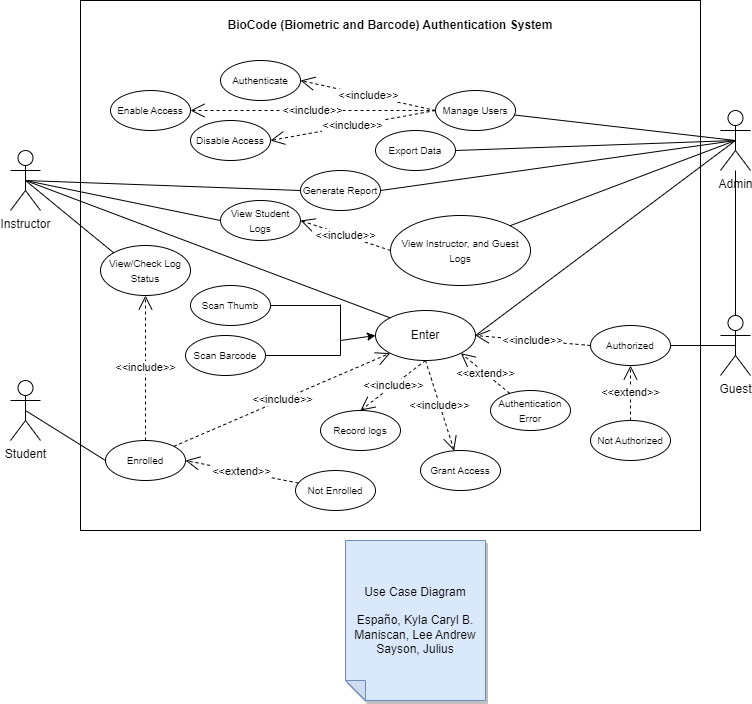

The diagram above was exported from draw.io. Its source (the exported page's mxGraphModel, read from the mxfile embedded in the PNG):
<mxGraphModel dx="1900" dy="522" grid="1" gridSize="10" guides="1" tooltips="1" connect="1" arrows="1" fold="1" page="1" pageScale="1" pageWidth="850" pageHeight="1100" math="0" shadow="0">
  <root>
    <mxCell id="0" />
    <mxCell id="1" parent="0" />
    <mxCell id="gLlgommv0DbJL2vGXiUc-40" value="" style="rounded=0;whiteSpace=wrap;html=1;movable=0;resizable=0;rotatable=0;deletable=0;editable=0;locked=1;connectable=0;" parent="1" vertex="1">
      <mxGeometry x="30" y="20" width="620" height="530" as="geometry" />
    </mxCell>
    <mxCell id="IU0-Mjahh1Bis-YnKKXa-1" value="Student" style="shape=umlActor;verticalLabelPosition=bottom;verticalAlign=top;html=1;outlineConnect=0;" parent="1" vertex="1">
      <mxGeometry x="-40" y="400" width="30" height="60" as="geometry" />
    </mxCell>
    <mxCell id="IU0-Mjahh1Bis-YnKKXa-2" value="Admin" style="shape=umlActor;verticalLabelPosition=bottom;verticalAlign=top;html=1;outlineConnect=0;" parent="1" vertex="1">
      <mxGeometry x="670" y="130" width="30" height="60" as="geometry" />
    </mxCell>
    <mxCell id="IU0-Mjahh1Bis-YnKKXa-3" value="Instructor&lt;br&gt;" style="shape=umlActor;verticalLabelPosition=bottom;verticalAlign=top;html=1;outlineConnect=0;" parent="1" vertex="1">
      <mxGeometry x="-40" y="170" width="30" height="60" as="geometry" />
    </mxCell>
    <mxCell id="IU0-Mjahh1Bis-YnKKXa-5" value="Guest" style="shape=umlActor;verticalLabelPosition=bottom;verticalAlign=top;html=1;outlineConnect=0;" parent="1" vertex="1">
      <mxGeometry x="670" y="335" width="30" height="60" as="geometry" />
    </mxCell>
    <mxCell id="IU0-Mjahh1Bis-YnKKXa-12" value="Enter" style="ellipse;whiteSpace=wrap;html=1;" parent="1" vertex="1">
      <mxGeometry x="325" y="330" width="100" height="50" as="geometry" />
    </mxCell>
    <mxCell id="IU0-Mjahh1Bis-YnKKXa-13" value="&lt;font style=&quot;font-size: 10px;&quot;&gt;Scan Thumb&lt;/font&gt;" style="ellipse;whiteSpace=wrap;html=1;" parent="1" vertex="1">
      <mxGeometry x="140" y="305" width="80" height="40" as="geometry" />
    </mxCell>
    <mxCell id="IU0-Mjahh1Bis-YnKKXa-14" value="&lt;font style=&quot;font-size: 10px;&quot;&gt;Scan Barcode&lt;/font&gt;" style="ellipse;whiteSpace=wrap;html=1;" parent="1" vertex="1">
      <mxGeometry x="135" y="355" width="80" height="40" as="geometry" />
    </mxCell>
    <mxCell id="IU0-Mjahh1Bis-YnKKXa-22" value="" style="endArrow=none;html=1;rounded=0;exitX=1;exitY=0.5;exitDx=0;exitDy=0;" parent="1" source="IU0-Mjahh1Bis-YnKKXa-14" edge="1">
      <mxGeometry width="50" height="50" relative="1" as="geometry">
        <mxPoint x="320.00214982580263" y="611.1145089721015" as="sourcePoint" />
        <mxPoint x="290" y="375" as="targetPoint" />
      </mxGeometry>
    </mxCell>
    <mxCell id="IU0-Mjahh1Bis-YnKKXa-23" value="" style="endArrow=none;html=1;rounded=0;exitX=1;exitY=0.5;exitDx=0;exitDy=0;" parent="1" source="IU0-Mjahh1Bis-YnKKXa-13" edge="1">
      <mxGeometry width="50" height="50" relative="1" as="geometry">
        <mxPoint x="310" y="339.5" as="sourcePoint" />
        <mxPoint x="290" y="325" as="targetPoint" />
      </mxGeometry>
    </mxCell>
    <mxCell id="IU0-Mjahh1Bis-YnKKXa-24" value="" style="endArrow=none;html=1;rounded=0;" parent="1" edge="1">
      <mxGeometry width="50" height="50" relative="1" as="geometry">
        <mxPoint x="290" y="375" as="sourcePoint" />
        <mxPoint x="290" y="324" as="targetPoint" />
      </mxGeometry>
    </mxCell>
    <mxCell id="IU0-Mjahh1Bis-YnKKXa-25" value="" style="endArrow=classic;html=1;rounded=0;entryX=0;entryY=0.5;entryDx=0;entryDy=0;" parent="1" target="IU0-Mjahh1Bis-YnKKXa-12" edge="1">
      <mxGeometry width="50" height="50" relative="1" as="geometry">
        <mxPoint x="290" y="360" as="sourcePoint" />
        <mxPoint x="270" y="320" as="targetPoint" />
        <Array as="points" />
      </mxGeometry>
    </mxCell>
    <mxCell id="IU0-Mjahh1Bis-YnKKXa-33" value="Record logs" style="ellipse;whiteSpace=wrap;html=1;fontSize=10;" parent="1" vertex="1">
      <mxGeometry x="270" y="430" width="80" height="40" as="geometry" />
    </mxCell>
    <mxCell id="IU0-Mjahh1Bis-YnKKXa-34" value="" style="endArrow=none;html=1;rounded=0;exitX=0.5;exitY=0.5;exitDx=0;exitDy=0;exitPerimeter=0;entryX=1;entryY=0.5;entryDx=0;entryDy=0;" parent="1" source="IU0-Mjahh1Bis-YnKKXa-2" target="gLlgommv0DbJL2vGXiUc-13" edge="1">
      <mxGeometry width="50" height="50" relative="1" as="geometry">
        <mxPoint x="410" y="340" as="sourcePoint" />
        <mxPoint x="360" y="230" as="targetPoint" />
      </mxGeometry>
    </mxCell>
    <mxCell id="IU0-Mjahh1Bis-YnKKXa-43" value="&lt;font style=&quot;font-size: 10px;&quot;&gt;Authentication Error&lt;/font&gt;" style="ellipse;whiteSpace=wrap;html=1;" parent="1" vertex="1">
      <mxGeometry x="440" y="410" width="80" height="40" as="geometry" />
    </mxCell>
    <mxCell id="IU0-Mjahh1Bis-YnKKXa-45" value="&amp;lt;&amp;lt;extend&amp;gt;&amp;gt;" style="endArrow=open;endSize=12;dashed=1;html=1;rounded=0;entryX=1;entryY=1;entryDx=0;entryDy=0;" parent="1" source="IU0-Mjahh1Bis-YnKKXa-43" target="IU0-Mjahh1Bis-YnKKXa-12" edge="1">
      <mxGeometry width="160" relative="1" as="geometry">
        <mxPoint x="540" y="379" as="sourcePoint" />
        <mxPoint x="365" y="360" as="targetPoint" />
      </mxGeometry>
    </mxCell>
    <mxCell id="IU0-Mjahh1Bis-YnKKXa-46" value="&lt;font style=&quot;font-size: 10px;&quot;&gt;Manage Users&lt;/font&gt;" style="ellipse;whiteSpace=wrap;html=1;" parent="1" vertex="1">
      <mxGeometry x="385" y="110" width="80" height="40" as="geometry" />
    </mxCell>
    <mxCell id="IU0-Mjahh1Bis-YnKKXa-49" value="" style="endArrow=none;html=1;rounded=0;exitX=0.5;exitY=0.5;exitDx=0;exitDy=0;exitPerimeter=0;" parent="1" source="IU0-Mjahh1Bis-YnKKXa-2" target="IU0-Mjahh1Bis-YnKKXa-46" edge="1">
      <mxGeometry width="50" height="50" relative="1" as="geometry">
        <mxPoint x="410" y="340" as="sourcePoint" />
        <mxPoint x="460" y="290" as="targetPoint" />
      </mxGeometry>
    </mxCell>
    <mxCell id="IU0-Mjahh1Bis-YnKKXa-50" value="&lt;font style=&quot;font-size: 10px;&quot;&gt;Grant Access&lt;/font&gt;" style="ellipse;whiteSpace=wrap;html=1;" parent="1" vertex="1">
      <mxGeometry x="370" y="470" width="80" height="40" as="geometry" />
    </mxCell>
    <mxCell id="IU0-Mjahh1Bis-YnKKXa-52" value="&amp;lt;&amp;lt;include&amp;gt;&amp;gt;" style="endArrow=open;endSize=12;dashed=1;html=1;rounded=0;exitX=0.5;exitY=1;exitDx=0;exitDy=0;" parent="1" source="IU0-Mjahh1Bis-YnKKXa-12" target="IU0-Mjahh1Bis-YnKKXa-50" edge="1">
      <mxGeometry width="160" relative="1" as="geometry">
        <mxPoint x="500" y="400" as="sourcePoint" />
        <mxPoint x="510" y="360" as="targetPoint" />
      </mxGeometry>
    </mxCell>
    <mxCell id="gLlgommv0DbJL2vGXiUc-2" value="Use Case Diagram&lt;br&gt;&lt;br&gt;Españo, Kyla Caryl B.&lt;br&gt;Maniscan, Lee Andrew&lt;br&gt;Sayson, Julius" style="shape=note;whiteSpace=wrap;html=1;backgroundOutline=1;darkOpacity=0.05;fillColor=#dae8fc;strokeColor=#6c8ebf;fillStyle=solid;direction=west;gradientDirection=north;shadow=1;size=20;pointerEvents=1;" parent="1" vertex="1">
      <mxGeometry x="295" y="560" width="140" height="160" as="geometry" />
    </mxCell>
    <mxCell id="gLlgommv0DbJL2vGXiUc-3" value="&amp;lt;&amp;lt;include&amp;gt;&amp;gt;" style="endArrow=open;endSize=12;dashed=1;html=1;rounded=0;entryX=0.5;entryY=0;entryDx=0;entryDy=0;exitX=0.5;exitY=1;exitDx=0;exitDy=0;" parent="1" source="IU0-Mjahh1Bis-YnKKXa-12" target="IU0-Mjahh1Bis-YnKKXa-33" edge="1">
      <mxGeometry width="160" relative="1" as="geometry">
        <mxPoint x="484" y="411" as="sourcePoint" />
        <mxPoint x="571" y="403" as="targetPoint" />
      </mxGeometry>
    </mxCell>
    <mxCell id="gLlgommv0DbJL2vGXiUc-5" value="" style="endArrow=none;html=1;rounded=0;exitX=0.5;exitY=0;exitDx=0;exitDy=0;exitPerimeter=0;" parent="1" source="IU0-Mjahh1Bis-YnKKXa-5" target="IU0-Mjahh1Bis-YnKKXa-2" edge="1">
      <mxGeometry width="50" height="50" relative="1" as="geometry">
        <mxPoint x="430" y="380" as="sourcePoint" />
        <mxPoint x="480" y="330" as="targetPoint" />
      </mxGeometry>
    </mxCell>
    <mxCell id="gLlgommv0DbJL2vGXiUc-6" value="&lt;b&gt;BioCode (Biometric and Barcode) Authentication System&lt;/b&gt;" style="text;strokeColor=none;align=center;fillColor=none;html=1;verticalAlign=middle;whiteSpace=wrap;rounded=0;movable=0;resizable=0;rotatable=0;deletable=0;editable=0;locked=1;connectable=0;" parent="1" vertex="1">
      <mxGeometry x="175" y="30" width="330" height="30" as="geometry" />
    </mxCell>
    <mxCell id="gLlgommv0DbJL2vGXiUc-7" value="&lt;font style=&quot;font-size: 10px;&quot;&gt;Enable Access&lt;/font&gt;" style="ellipse;whiteSpace=wrap;html=1;" parent="1" vertex="1">
      <mxGeometry x="60" y="110" width="80" height="40" as="geometry" />
    </mxCell>
    <mxCell id="gLlgommv0DbJL2vGXiUc-8" value="&lt;font style=&quot;font-size: 10px;&quot;&gt;Disable Access&lt;/font&gt;" style="ellipse;whiteSpace=wrap;html=1;" parent="1" vertex="1">
      <mxGeometry x="140" y="140" width="80" height="40" as="geometry" />
    </mxCell>
    <mxCell id="gLlgommv0DbJL2vGXiUc-9" value="&amp;lt;&amp;lt;include&amp;gt;&amp;gt;" style="endArrow=open;endSize=12;dashed=1;html=1;rounded=0;exitX=0;exitY=0.5;exitDx=0;exitDy=0;entryX=1;entryY=0.5;entryDx=0;entryDy=0;" parent="1" source="IU0-Mjahh1Bis-YnKKXa-46" target="gLlgommv0DbJL2vGXiUc-7" edge="1">
      <mxGeometry width="160" relative="1" as="geometry">
        <mxPoint x="340" y="300" as="sourcePoint" />
        <mxPoint x="500" y="300" as="targetPoint" />
      </mxGeometry>
    </mxCell>
    <mxCell id="gLlgommv0DbJL2vGXiUc-10" value="&amp;lt;&amp;lt;include&amp;gt;&amp;gt;" style="endArrow=open;endSize=12;dashed=1;html=1;rounded=0;exitX=0;exitY=0.5;exitDx=0;exitDy=0;entryX=1;entryY=0.5;entryDx=0;entryDy=0;" parent="1" source="IU0-Mjahh1Bis-YnKKXa-46" target="gLlgommv0DbJL2vGXiUc-8" edge="1">
      <mxGeometry width="160" relative="1" as="geometry">
        <mxPoint x="340" y="300" as="sourcePoint" />
        <mxPoint x="500" y="300" as="targetPoint" />
      </mxGeometry>
    </mxCell>
    <mxCell id="gLlgommv0DbJL2vGXiUc-11" value="&lt;font style=&quot;font-size: 10px;&quot;&gt;Authenticate&lt;/font&gt;" style="ellipse;whiteSpace=wrap;html=1;" parent="1" vertex="1">
      <mxGeometry x="170" y="80" width="80" height="40" as="geometry" />
    </mxCell>
    <mxCell id="gLlgommv0DbJL2vGXiUc-12" value="&amp;lt;&amp;lt;include&amp;gt;&amp;gt;" style="endArrow=open;endSize=12;dashed=1;html=1;rounded=0;exitX=0;exitY=0.5;exitDx=0;exitDy=0;entryX=1;entryY=0.5;entryDx=0;entryDy=0;" parent="1" source="IU0-Mjahh1Bis-YnKKXa-46" target="gLlgommv0DbJL2vGXiUc-11" edge="1">
      <mxGeometry width="160" relative="1" as="geometry">
        <mxPoint x="340" y="300" as="sourcePoint" />
        <mxPoint x="500" y="300" as="targetPoint" />
      </mxGeometry>
    </mxCell>
    <mxCell id="gLlgommv0DbJL2vGXiUc-13" value="&lt;font style=&quot;font-size: 10px;&quot;&gt;Export Data&lt;/font&gt;" style="ellipse;whiteSpace=wrap;html=1;" parent="1" vertex="1">
      <mxGeometry x="325" y="150" width="80" height="40" as="geometry" />
    </mxCell>
    <mxCell id="gLlgommv0DbJL2vGXiUc-14" value="&lt;font style=&quot;font-size: 10px;&quot;&gt;View Student Logs&lt;/font&gt;" style="ellipse;whiteSpace=wrap;html=1;" parent="1" vertex="1">
      <mxGeometry x="170" y="220" width="80" height="40" as="geometry" />
    </mxCell>
    <mxCell id="gLlgommv0DbJL2vGXiUc-15" value="" style="endArrow=none;html=1;rounded=0;entryX=0;entryY=0.5;entryDx=0;entryDy=0;exitX=0.5;exitY=0.5;exitDx=0;exitDy=0;exitPerimeter=0;" parent="1" source="IU0-Mjahh1Bis-YnKKXa-3" target="gLlgommv0DbJL2vGXiUc-14" edge="1">
      <mxGeometry width="50" height="50" relative="1" as="geometry">
        <mxPoint x="340" y="350" as="sourcePoint" />
        <mxPoint x="390" y="300" as="targetPoint" />
      </mxGeometry>
    </mxCell>
    <mxCell id="gLlgommv0DbJL2vGXiUc-16" value="&lt;font style=&quot;font-size: 10px;&quot;&gt;View Instructor, and Guest Logs&lt;/font&gt;" style="ellipse;whiteSpace=wrap;html=1;" parent="1" vertex="1">
      <mxGeometry x="340" y="235" width="140" height="70" as="geometry" />
    </mxCell>
    <mxCell id="gLlgommv0DbJL2vGXiUc-17" value="" style="endArrow=none;html=1;rounded=0;entryX=0.5;entryY=0.5;entryDx=0;entryDy=0;entryPerimeter=0;exitX=1;exitY=0;exitDx=0;exitDy=0;" parent="1" source="gLlgommv0DbJL2vGXiUc-16" target="IU0-Mjahh1Bis-YnKKXa-2" edge="1">
      <mxGeometry width="50" height="50" relative="1" as="geometry">
        <mxPoint x="340" y="350" as="sourcePoint" />
        <mxPoint x="390" y="300" as="targetPoint" />
      </mxGeometry>
    </mxCell>
    <mxCell id="gLlgommv0DbJL2vGXiUc-18" value="&amp;lt;&amp;lt;include&amp;gt;&amp;gt;" style="endArrow=open;endSize=12;dashed=1;html=1;rounded=0;exitX=0;exitY=0.5;exitDx=0;exitDy=0;entryX=1;entryY=0.5;entryDx=0;entryDy=0;" parent="1" source="gLlgommv0DbJL2vGXiUc-16" target="gLlgommv0DbJL2vGXiUc-14" edge="1">
      <mxGeometry width="160" relative="1" as="geometry">
        <mxPoint x="280" y="365" as="sourcePoint" />
        <mxPoint x="440" y="365" as="targetPoint" />
      </mxGeometry>
    </mxCell>
    <mxCell id="gLlgommv0DbJL2vGXiUc-19" value="&lt;font style=&quot;font-size: 10px;&quot;&gt;Enrolled&lt;/font&gt;" style="ellipse;whiteSpace=wrap;html=1;" parent="1" vertex="1">
      <mxGeometry x="55" y="460" width="80" height="40" as="geometry" />
    </mxCell>
    <mxCell id="gLlgommv0DbJL2vGXiUc-20" value="&lt;font style=&quot;font-size: 10px;&quot;&gt;View/Check Log Status&lt;/font&gt;" style="ellipse;whiteSpace=wrap;html=1;" parent="1" vertex="1">
      <mxGeometry x="50" y="265" width="90" height="50" as="geometry" />
    </mxCell>
    <mxCell id="gLlgommv0DbJL2vGXiUc-21" value="" style="endArrow=none;html=1;rounded=0;exitX=0.5;exitY=0.5;exitDx=0;exitDy=0;exitPerimeter=0;entryX=0;entryY=0;entryDx=0;entryDy=0;" parent="1" source="IU0-Mjahh1Bis-YnKKXa-3" target="gLlgommv0DbJL2vGXiUc-20" edge="1">
      <mxGeometry width="50" height="50" relative="1" as="geometry">
        <mxPoint x="340" y="350" as="sourcePoint" />
        <mxPoint x="390" y="300" as="targetPoint" />
      </mxGeometry>
    </mxCell>
    <mxCell id="gLlgommv0DbJL2vGXiUc-22" value="&lt;font style=&quot;font-size: 10px;&quot;&gt;Authorized&lt;/font&gt;" style="ellipse;whiteSpace=wrap;html=1;" parent="1" vertex="1">
      <mxGeometry x="540" y="345" width="80" height="40" as="geometry" />
    </mxCell>
    <mxCell id="gLlgommv0DbJL2vGXiUc-23" value="" style="endArrow=none;html=1;rounded=0;exitX=0.5;exitY=0.5;exitDx=0;exitDy=0;exitPerimeter=0;entryX=0;entryY=0;entryDx=0;entryDy=0;" parent="1" source="IU0-Mjahh1Bis-YnKKXa-3" target="IU0-Mjahh1Bis-YnKKXa-12" edge="1">
      <mxGeometry width="50" height="50" relative="1" as="geometry">
        <mxPoint x="260" y="330" as="sourcePoint" />
        <mxPoint x="310" y="280" as="targetPoint" />
      </mxGeometry>
    </mxCell>
    <mxCell id="gLlgommv0DbJL2vGXiUc-24" value="" style="endArrow=none;html=1;rounded=0;exitX=1;exitY=0.5;exitDx=0;exitDy=0;entryX=0.5;entryY=0.5;entryDx=0;entryDy=0;entryPerimeter=0;" parent="1" source="IU0-Mjahh1Bis-YnKKXa-12" target="IU0-Mjahh1Bis-YnKKXa-2" edge="1">
      <mxGeometry width="50" height="50" relative="1" as="geometry">
        <mxPoint x="260" y="370" as="sourcePoint" />
        <mxPoint x="640" y="210" as="targetPoint" />
      </mxGeometry>
    </mxCell>
    <mxCell id="gLlgommv0DbJL2vGXiUc-25" value="" style="endArrow=none;html=1;rounded=0;entryX=0;entryY=0.5;entryDx=0;entryDy=0;exitX=0.5;exitY=0.5;exitDx=0;exitDy=0;exitPerimeter=0;" parent="1" source="IU0-Mjahh1Bis-YnKKXa-1" target="gLlgommv0DbJL2vGXiUc-19" edge="1">
      <mxGeometry width="50" height="50" relative="1" as="geometry">
        <mxPoint x="160" y="420" as="sourcePoint" />
        <mxPoint x="310" y="280" as="targetPoint" />
      </mxGeometry>
    </mxCell>
    <mxCell id="gLlgommv0DbJL2vGXiUc-27" value="&amp;lt;&amp;lt;include&amp;gt;&amp;gt;" style="endArrow=open;endSize=12;dashed=1;html=1;rounded=0;exitX=0.5;exitY=0;exitDx=0;exitDy=0;entryX=0.5;entryY=1;entryDx=0;entryDy=0;" parent="1" source="gLlgommv0DbJL2vGXiUc-19" target="gLlgommv0DbJL2vGXiUc-20" edge="1">
      <mxGeometry width="160" relative="1" as="geometry">
        <mxPoint x="210" y="340" as="sourcePoint" />
        <mxPoint x="370" y="340" as="targetPoint" />
      </mxGeometry>
    </mxCell>
    <mxCell id="gLlgommv0DbJL2vGXiUc-28" value="&amp;lt;&amp;lt;include&amp;gt;&amp;gt;" style="endArrow=open;endSize=12;dashed=1;html=1;rounded=0;exitX=1;exitY=0;exitDx=0;exitDy=0;entryX=0;entryY=1;entryDx=0;entryDy=0;" parent="1" source="gLlgommv0DbJL2vGXiUc-19" target="IU0-Mjahh1Bis-YnKKXa-12" edge="1">
      <mxGeometry width="160" relative="1" as="geometry">
        <mxPoint x="90" y="390" as="sourcePoint" />
        <mxPoint x="250" y="390" as="targetPoint" />
      </mxGeometry>
    </mxCell>
    <mxCell id="gLlgommv0DbJL2vGXiUc-29" value="" style="endArrow=none;html=1;rounded=0;entryX=0.5;entryY=0.5;entryDx=0;entryDy=0;entryPerimeter=0;exitX=1;exitY=0.5;exitDx=0;exitDy=0;" parent="1" source="gLlgommv0DbJL2vGXiUc-22" target="IU0-Mjahh1Bis-YnKKXa-5" edge="1">
      <mxGeometry width="50" height="50" relative="1" as="geometry">
        <mxPoint x="270" y="390" as="sourcePoint" />
        <mxPoint x="320" y="340" as="targetPoint" />
      </mxGeometry>
    </mxCell>
    <mxCell id="gLlgommv0DbJL2vGXiUc-30" value="&amp;lt;&amp;lt;include&amp;gt;&amp;gt;" style="endArrow=open;endSize=12;dashed=1;html=1;rounded=0;exitX=0;exitY=0.5;exitDx=0;exitDy=0;entryX=1;entryY=0.5;entryDx=0;entryDy=0;" parent="1" source="gLlgommv0DbJL2vGXiUc-22" target="IU0-Mjahh1Bis-YnKKXa-12" edge="1">
      <mxGeometry width="160" relative="1" as="geometry">
        <mxPoint x="210" y="400" as="sourcePoint" />
        <mxPoint x="370" y="400" as="targetPoint" />
      </mxGeometry>
    </mxCell>
    <mxCell id="gLlgommv0DbJL2vGXiUc-32" value="&lt;font style=&quot;font-size: 10px;&quot;&gt;Generate Report&lt;/font&gt;" style="ellipse;whiteSpace=wrap;html=1;" parent="1" vertex="1">
      <mxGeometry x="250" y="190" width="80" height="40" as="geometry" />
    </mxCell>
    <mxCell id="gLlgommv0DbJL2vGXiUc-33" value="" style="endArrow=none;html=1;rounded=0;entryX=0.5;entryY=0.5;entryDx=0;entryDy=0;entryPerimeter=0;exitX=1;exitY=0.5;exitDx=0;exitDy=0;" parent="1" source="gLlgommv0DbJL2vGXiUc-32" target="IU0-Mjahh1Bis-YnKKXa-2" edge="1">
      <mxGeometry width="50" height="50" relative="1" as="geometry">
        <mxPoint x="190" y="310" as="sourcePoint" />
        <mxPoint x="240" y="260" as="targetPoint" />
      </mxGeometry>
    </mxCell>
    <mxCell id="gLlgommv0DbJL2vGXiUc-34" value="" style="endArrow=none;html=1;rounded=0;entryX=0;entryY=0.5;entryDx=0;entryDy=0;exitX=0.5;exitY=0.5;exitDx=0;exitDy=0;exitPerimeter=0;" parent="1" source="IU0-Mjahh1Bis-YnKKXa-3" target="gLlgommv0DbJL2vGXiUc-32" edge="1">
      <mxGeometry width="50" height="50" relative="1" as="geometry">
        <mxPoint x="190" y="310" as="sourcePoint" />
        <mxPoint x="240" y="260" as="targetPoint" />
      </mxGeometry>
    </mxCell>
    <mxCell id="gLlgommv0DbJL2vGXiUc-35" value="&lt;font style=&quot;font-size: 10px;&quot;&gt;Not Enrolled&lt;/font&gt;" style="ellipse;whiteSpace=wrap;html=1;" parent="1" vertex="1">
      <mxGeometry x="245" y="490" width="80" height="40" as="geometry" />
    </mxCell>
    <mxCell id="gLlgommv0DbJL2vGXiUc-36" value="&amp;lt;&amp;lt;extend&amp;gt;&amp;gt;" style="endArrow=open;endSize=12;dashed=1;html=1;rounded=0;entryX=1;entryY=0.5;entryDx=0;entryDy=0;" parent="1" source="gLlgommv0DbJL2vGXiUc-35" target="gLlgommv0DbJL2vGXiUc-19" edge="1">
      <mxGeometry width="160" relative="1" as="geometry">
        <mxPoint x="210" y="400" as="sourcePoint" />
        <mxPoint x="370" y="400" as="targetPoint" />
      </mxGeometry>
    </mxCell>
    <mxCell id="gLlgommv0DbJL2vGXiUc-37" value="&lt;font style=&quot;font-size: 10px;&quot;&gt;Not Authorized&lt;/font&gt;" style="ellipse;whiteSpace=wrap;html=1;" parent="1" vertex="1">
      <mxGeometry x="540" y="440" width="80" height="40" as="geometry" />
    </mxCell>
    <mxCell id="gLlgommv0DbJL2vGXiUc-38" value="&amp;lt;&amp;lt;extend&amp;gt;&amp;gt;" style="endArrow=open;endSize=12;dashed=1;html=1;rounded=0;exitX=0.5;exitY=0;exitDx=0;exitDy=0;entryX=0.5;entryY=1;entryDx=0;entryDy=0;" parent="1" source="gLlgommv0DbJL2vGXiUc-37" target="gLlgommv0DbJL2vGXiUc-22" edge="1">
      <mxGeometry width="160" relative="1" as="geometry">
        <mxPoint x="210" y="400" as="sourcePoint" />
        <mxPoint x="370" y="400" as="targetPoint" />
      </mxGeometry>
    </mxCell>
  </root>
</mxGraphModel>